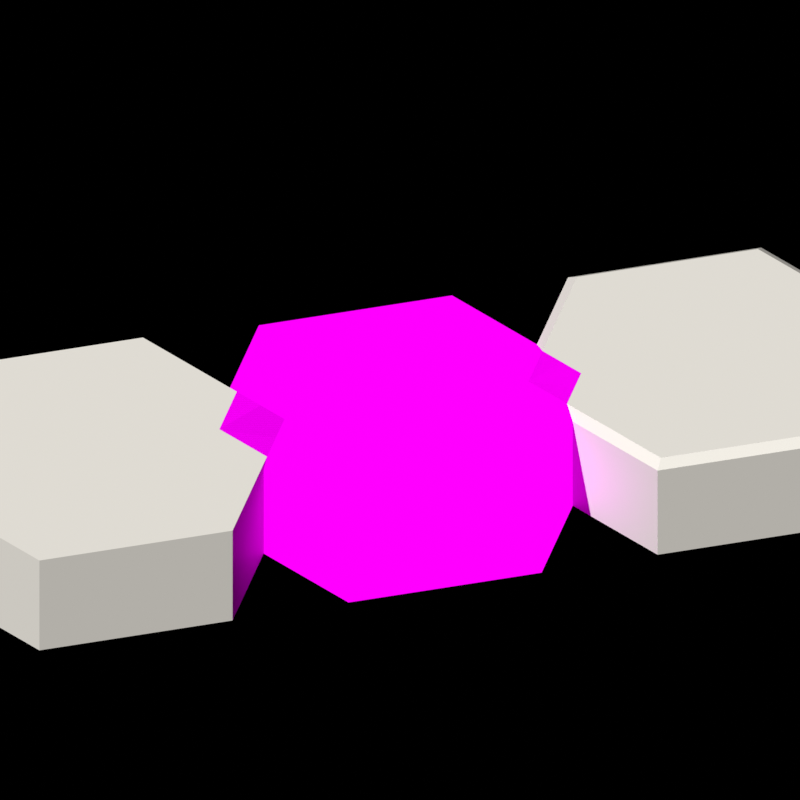 # Source: hex_tile_template_models.blend  (saved by Blender 5.1.30; exported with 4.5.12 LTS)
import bpy
from mathutils import Matrix  # noqa: F401  (used for matrix-valued properties, if any)

bpy.ops.wm.read_factory_settings(use_empty=True)
scene = bpy.context.scene
scene.name = 'Scene'

# ---- collections
col_collection = bpy.data.collections.new('Collection'); scene.collection.children.link(col_collection)
col_inkmontemplatetilemodels = bpy.data.collections.new('InkMonTemplateTileModels'); scene.collection.children.link(col_inkmontemplatetilemodels)

# ---- images (referenced by path relative to the original .blend; pixels are not part of the script)
import os
ASSET_DIR = os.environ.get("B2B_ASSET_DIR", "")  # directory of the original .blend (textures are referenced by path, not embedded)
HERE = os.path.dirname(os.path.abspath(__file__))  # packed textures are extracted next to this script under _unpacked/

def load_image(name, relpath, width, height, colorspace="sRGB"):
    """Load a texture the original file referenced (path relative to the .blend, or extracted next to this script)."""
    p = next((c for c in (os.path.join(HERE, relpath), os.path.join(ASSET_DIR, relpath)) if relpath and os.path.exists(c)), "")
    if p:
        img = bpy.data.images.load(p, check_existing=True)
        img.name = name
    else:  # same state as the original file: an image datablock whose file is absent (Cycles renders it pink)
        img = bpy.data.images.new(name, width, height)
        img.source = "FILE"
        img.filepath = "//" + (relpath or name)
    img.colorspace_settings.name = colorspace
    return img
img_raw_01_beveled_uv_png_001 = load_image('raw_01_beveled_uv.png.001', 'raw_01_beveled_uv.png', 1024, 1024, 'sRGB')

# ---- materials (node trees are filled in below, after node groups)
mat_mat_beveled_candidate = bpy.data.materials.new('mat_beveled_candidate')
mat_inkmontemplate_top = bpy.data.materials.new('InkMonTemplate_Top')
mat_inkmontemplate_top.diffuse_color = (0.55, 0.58, 0.34, 1.0)
mat_inkmontemplate_wall = bpy.data.materials.new('InkMonTemplate_Wall')
mat_inkmontemplate_wall.diffuse_color = (0.34, 0.29, 0.2, 1.0)
mat_inkmontemplate_bottom = bpy.data.materials.new('InkMonTemplate_Bottom')
mat_inkmontemplate_bottom.diffuse_color = (0.12, 0.1, 0.08, 1.0)
mat_inkmontemplate_bevelband = bpy.data.materials.new('InkMonTemplate_BevelBand')
mat_inkmontemplate_bevelband.diffuse_color = (0.42, 0.44, 0.25, 1.0)

# ---- material node trees
mat_mat_beveled_candidate.use_nodes = True; mat_mat_beveled_candidate.node_tree.nodes.clear()
_N = mat_mat_beveled_candidate.node_tree.nodes; _L = mat_mat_beveled_candidate.node_tree.links
n0 = _N.new('ShaderNodeOutputMaterial'); n0.name = '材质输出'; n0.location = (0, 0)
n1 = _N.new('ShaderNodeEmission'); n1.name = '自发光'; n1.location = (0, 0)
n2 = _N.new('ShaderNodeTexImage'); n2.name = '图像纹理'; n2.location = (0, 0)
n2.image = img_raw_01_beveled_uv_png_001
n2.extension = 'EXTEND'
_L.new(n2.outputs[0], n1.inputs[0])
_L.new(n1.outputs[0], n0.inputs[0])
n0.is_active_output = True
mat_inkmontemplate_top.use_nodes = True; mat_inkmontemplate_top.node_tree.nodes.clear()
_N = mat_inkmontemplate_top.node_tree.nodes; _L = mat_inkmontemplate_top.node_tree.links
n0 = _N.new('ShaderNodeBsdfPrincipled'); n0.name = '原理化BSDF'; n0.location = (-200, 100)
n1 = _N.new('ShaderNodeOutputMaterial'); n1.name = '材质输出'; n1.location = (200, 100)
_L.new(n0.outputs[0], n1.inputs[0])
n1.is_active_output = True
mat_inkmontemplate_wall.use_nodes = True; mat_inkmontemplate_wall.node_tree.nodes.clear()
_N = mat_inkmontemplate_wall.node_tree.nodes; _L = mat_inkmontemplate_wall.node_tree.links
n0 = _N.new('ShaderNodeBsdfPrincipled'); n0.name = '原理化BSDF'; n0.location = (-200, 100)
n1 = _N.new('ShaderNodeOutputMaterial'); n1.name = '材质输出'; n1.location = (200, 100)
_L.new(n0.outputs[0], n1.inputs[0])
n1.is_active_output = True
mat_inkmontemplate_bottom.use_nodes = True; mat_inkmontemplate_bottom.node_tree.nodes.clear()
_N = mat_inkmontemplate_bottom.node_tree.nodes; _L = mat_inkmontemplate_bottom.node_tree.links
n0 = _N.new('ShaderNodeBsdfPrincipled'); n0.name = '原理化BSDF'; n0.location = (-200, 100)
n1 = _N.new('ShaderNodeOutputMaterial'); n1.name = '材质输出'; n1.location = (200, 100)
_L.new(n0.outputs[0], n1.inputs[0])
n1.is_active_output = True
mat_inkmontemplate_bevelband.use_nodes = True; mat_inkmontemplate_bevelband.node_tree.nodes.clear()
_N = mat_inkmontemplate_bevelband.node_tree.nodes; _L = mat_inkmontemplate_bevelband.node_tree.links
n0 = _N.new('ShaderNodeBsdfPrincipled'); n0.name = '原理化BSDF'; n0.location = (-200, 100)
n1 = _N.new('ShaderNodeOutputMaterial'); n1.name = '材质输出'; n1.location = (200, 100)
_L.new(n0.outputs[0], n1.inputs[0])
n1.is_active_output = True

# ---- world
world_bakeworld = bpy.data.worlds.new('BakeWorld'); scene.world = world_bakeworld
world_bakeworld.use_nodes = True; world_bakeworld.node_tree.nodes.clear()
_N = world_bakeworld.node_tree.nodes; _L = world_bakeworld.node_tree.links
n0 = _N.new('ShaderNodeBackground'); n0.name = '背景/后台'; n0.location = (-200, 100)
n0.inputs[0].default_value = (0.55, 0.6, 0.66, 1.0)
n0.inputs[1].default_value = 0.0
n1 = _N.new('ShaderNodeOutputWorld'); n1.name = '世界输出'; n1.location = (200, 100)
_L.new(n0.outputs[0], n1.inputs[0])
n1.is_active_output = True

# ---- cameras
cam_bakecamera = bpy.data.cameras.new('BakeCamera')
cam_bakecamera.type = 'ORTHO'
cam_bakecamera.clip_end = 100.0
cam_bakecamera.ortho_scale = 4.0
cam_camera_standard_pitch35_26_yaw_minus15_data_002 = bpy.data.cameras.new('camera_standard_pitch35_26_yaw_minus15_data.002')
cam_camera_standard_pitch35_26_yaw_minus15_data_002.type = 'ORTHO'
cam_camera_standard_pitch35_26_yaw_minus15_data_002.clip_end = 100.0
cam_camera_standard_pitch35_26_yaw_minus15_data_002.ortho_scale = 4.0
cam_camera_standard_edged_pitch35_26_yaw_minus15_data_001 = bpy.data.cameras.new('camera_standard_edged_pitch35_26_yaw_minus15_data.001')
cam_camera_standard_edged_pitch35_26_yaw_minus15_data_001.type = 'ORTHO'
cam_camera_standard_edged_pitch35_26_yaw_minus15_data_001.clip_end = 100.0
cam_camera_standard_edged_pitch35_26_yaw_minus15_data_001.ortho_scale = 4.0

# ---- lights
light_bakesun = bpy.data.lights.new('BakeSun', 'SUN')
light_bakesun.color = (1.0, 0.96, 0.88)
light_bakesun.angle = 0.1396
light_bakesun.energy = 0.0
light_template_reference_sun_data_002 = bpy.data.lights.new('template_reference_sun_data.002', 'SUN')
light_template_reference_sun_data_002.color = (1.0, 0.96, 0.88)
light_template_reference_sun_data_002.energy = 4.0

# ---- meshes
me_shadowcatchermesh = bpy.data.meshes.new('ShadowCatcherMesh')
me_shadowcatchermesh.from_pydata([(-6.0, -6.0, 0.0), (6.0, -6.0, 0.0), (-6.0, 6.0, 0.0), (6.0, 6.0, 0.0)], [], [(0, 1, 3, 2)])
me_shadowcatchermesh.update()
me_beveled_tile_candidate_mesh = bpy.data.meshes.new('beveled_tile_candidate_mesh')
me_beveled_tile_candidate_mesh.from_pydata([(0.9365, 0.0, 0.0), (0.4682, 0.811, 0.0), (-0.4682, 0.811, 0.0), (-0.9365, 1.147e-16, 0.0), (-0.4682, -0.811, 0.0), (0.4682, -0.811, 0.0), (1.0, 0.0, -0.035), (0.5, 0.866, -0.035), (-0.5, 0.866, -0.035), (-1.0, 1.225e-16, -0.035), (-0.5, -0.866, -0.035), (0.5, -0.866, -0.035), (1.0, 0.0, -0.55), (0.5, 0.866, -0.55), (-0.5, 0.866, -0.55), (-1.0, 1.225e-16, -0.55), (-0.5, -0.866, -0.55), (0.5, -0.866, -0.55)], [], [(0, 1, 2, 3, 4, 5), (0, 1, 7, 6), (1, 2, 8, 7), (2, 3, 9, 8), (3, 4, 10, 9), (4, 5, 11, 10), (5, 0, 6, 11), (6, 7, 13, 12), (7, 8, 14, 13), (8, 9, 15, 14), (9, 10, 16, 15), (10, 11, 17, 16), (11, 6, 12, 17), (17, 16, 15, 14, 13, 12)])
_uv = me_beveled_tile_candidate_mesh.uv_layers.new(name='UVMap')
_uv.uv.foreach_set('vector', [0.6561, 0.5644, 0.578, 0.7671, 0.422, 0.7671, 0.3439, 0.5644, 0.422, 0.3616, 0.578, 0.3616, 0.6561, 0.5644, 0.578, 0.7671, 0.5833, 0.7809, 0.6667, 0.5644, 0.578, 0.7671, 0.422, 0.7671, 0.4167, 0.7809, 0.5833, 0.7809, 0.422, 0.7671, 0.3439, 0.5644, 0.3333, 0.5644, 0.4167, 0.7809, 0.3439, 0.5644, 0.422, 0.3616, 0.4167, 0.3479, 0.3333, 0.5644, 0.422, 0.3616, 0.578, 0.3616, 0.5833, 0.3479, 0.4167, 0.3479, 0.578, 0.3616, 0.6561, 0.5644, 0.6667, 0.5644, 0.5833, 0.3479, 0.3333, 0.5644, 0.4167, 0.3479, 0.3423, 0.2835, 0.259, 0.5, 0.4167, 0.3479, 0.5833, 0.3479, 0.5833, 0.2191, 0.4167, 0.2191, 0.5833, 0.3479, 0.6667, 0.5644, 0.741, 0.5, 0.6577, 0.2835, 0.3333, 0.5644, 0.4167, 0.3479, 0.3423, 0.2835, 0.259, 0.5, 0.4167, 0.3479, 0.5833, 0.3479, 0.5833, 0.2191, 0.4167, 0.2191, 0.5833, 0.3479, 0.6667, 0.5644, 0.741, 0.5, 0.6577, 0.2835, 0.5, 0.5644, 0.5, 0.5644, 0.5, 0.5644, 0.5, 0.5644, 0.5, 0.5644, 0.5, 0.5644])
me_beveled_tile_candidate_mesh.materials.append(mat_mat_beveled_candidate)
me_beveled_tile_candidate_mesh.update()
me_standard_hex_prism_mesh_002 = bpy.data.meshes.new('standard_hex_prism_mesh.002')
me_standard_hex_prism_mesh_002.from_pydata([(1.0, 0.0, 0.0), (0.5, 0.866, 0.0), (-0.5, 0.866, 0.0), (-1.0, 1.225e-16, 0.0), (-0.5, -0.866, 0.0), (0.5, -0.866, 0.0), (1.0, 0.0, -0.55), (0.5, 0.866, -0.55), (-0.5, 0.866, -0.55), (-1.0, 1.225e-16, -0.55), (-0.5, -0.866, -0.55), (0.5, -0.866, -0.55)], [], [(0, 1, 2, 3, 4, 5), (0, 1, 7, 6), (1, 2, 8, 7), (2, 3, 9, 8), (3, 4, 10, 9), (4, 5, 11, 10), (5, 0, 6, 11), (11, 10, 9, 8, 7, 6)])
me_standard_hex_prism_mesh_002.polygons.foreach_set('material_index', [0, 1, 1, 1, 1, 1, 1, 2])
me_standard_hex_prism_mesh_002.materials.append(mat_inkmontemplate_top)
me_standard_hex_prism_mesh_002.materials.append(mat_inkmontemplate_wall)
me_standard_hex_prism_mesh_002.materials.append(mat_inkmontemplate_bottom)
me_standard_hex_prism_mesh_002.update()
me_standard_edged_hex_prism_bevel_band_mesh_001 = bpy.data.meshes.new('standard_edged_hex_prism_bevel_band_mesh.001')
me_standard_edged_hex_prism_bevel_band_mesh_001.from_pydata([(0.9365, 0.0, 0.0), (0.4682, 0.811, 0.0), (-0.4682, 0.811, 0.0), (-0.9365, 1.147e-16, 0.0), (-0.4682, -0.811, 0.0), (0.4682, -0.811, 0.0), (1.0, 0.0, -0.035), (0.5, 0.866, -0.035), (-0.5, 0.866, -0.035), (-1.0, 1.225e-16, -0.035), (-0.5, -0.866, -0.035), (0.5, -0.866, -0.035), (1.0, 0.0, -0.55), (0.5, 0.866, -0.55), (-0.5, 0.866, -0.55), (-1.0, 1.225e-16, -0.55), (-0.5, -0.866, -0.55), (0.5, -0.866, -0.55)], [], [(0, 1, 2, 3, 4, 5), (0, 1, 7, 6), (1, 2, 8, 7), (2, 3, 9, 8), (3, 4, 10, 9), (4, 5, 11, 10), (5, 0, 6, 11), (6, 7, 13, 12), (7, 8, 14, 13), (8, 9, 15, 14), (9, 10, 16, 15), (10, 11, 17, 16), (11, 6, 12, 17), (17, 16, 15, 14, 13, 12)])
me_standard_edged_hex_prism_bevel_band_mesh_001.polygons.foreach_set('material_index', [0, 1, 1, 1, 1, 1, 1, 2, 2, 2, 2, 2, 2, 3])
me_standard_edged_hex_prism_bevel_band_mesh_001.materials.append(mat_inkmontemplate_top)
me_standard_edged_hex_prism_bevel_band_mesh_001.materials.append(mat_inkmontemplate_bevelband)
me_standard_edged_hex_prism_bevel_band_mesh_001.materials.append(mat_inkmontemplate_wall)
me_standard_edged_hex_prism_bevel_band_mesh_001.materials.append(mat_inkmontemplate_bottom)
me_standard_edged_hex_prism_bevel_band_mesh_001.update()

# ---- objects
ob_bakecamera = bpy.data.objects.new('BakeCamera', cam_bakecamera)
ob_bakesun = bpy.data.objects.new('BakeSun', light_bakesun)
ob_shadowcatcher = bpy.data.objects.new('ShadowCatcher', me_shadowcatchermesh)
ob_beveled_tile_candidate = bpy.data.objects.new('beveled_tile_candidate', me_beveled_tile_candidate_mesh)
ob_standard_hex_prism = bpy.data.objects.new('standard_hex_prism', me_standard_hex_prism_mesh_002)
ob_standard_edged_hex_prism_bevel_band = bpy.data.objects.new('standard_edged_hex_prism_bevel_band', me_standard_edged_hex_prism_bevel_band_mesh_001)
ob_camera_standard_pitch35_26_yaw_minus15 = bpy.data.objects.new('camera_standard_pitch35_26_yaw_minus15', cam_camera_standard_pitch35_26_yaw_minus15_data_002)
ob_camera_standard_edged_pitch35_26_yaw_minus15 = bpy.data.objects.new('camera_standard_edged_pitch35_26_yaw_minus15', cam_camera_standard_edged_pitch35_26_yaw_minus15_data_001)
ob_template_reference_sun = bpy.data.objects.new('template_reference_sun', light_template_reference_sun_data_002)

# ---- transforms, parenting, visibility, modifiers, constraints
ob_bakecamera.location = (-4.227, -15.77, 11.55)
ob_bakecamera.rotation_euler = (0.9554, 0.0, -0.2618)
ob_bakesun.location = (4.0, 4.0, 8.0)
ob_bakesun.rotation_euler = (0.6981, 0.0, -0.7854)
ob_shadowcatcher.location = (0.0, 0.0, 0.0)
ob_shadowcatcher.hide_viewport = True
ob_shadowcatcher.hide_render = True
ob_shadowcatcher.is_shadow_catcher = True
ob_beveled_tile_candidate.location = (0.0, 0.0, 0.0)
ob_standard_hex_prism.location = (-1.6, 0.0, 0.0)
ob_standard_edged_hex_prism_bevel_band.location = (1.6, 0.0, 0.0)
ob_camera_standard_pitch35_26_yaw_minus15.location = (-5.827, -15.77, 11.55)
ob_camera_standard_pitch35_26_yaw_minus15.rotation_euler = (0.9554, 0.0, -0.2618)
ob_camera_standard_edged_pitch35_26_yaw_minus15.location = (-2.627, -15.77, 11.55)
ob_camera_standard_edged_pitch35_26_yaw_minus15.rotation_euler = (0.9554, 0.0, -0.2618)
ob_template_reference_sun.location = (0.0, 0.0, 0.0)
ob_template_reference_sun.rotation_euler = (0.6981, 0.0, -0.7854)

# ---- collection membership
scene.collection.objects.link(ob_bakecamera)
scene.collection.objects.link(ob_bakesun)
scene.collection.objects.link(ob_shadowcatcher)
scene.collection.objects.link(ob_beveled_tile_candidate)
col_inkmontemplatetilemodels.objects.link(ob_standard_hex_prism)
col_inkmontemplatetilemodels.objects.link(ob_standard_edged_hex_prism_bevel_band)
col_inkmontemplatetilemodels.objects.link(ob_camera_standard_pitch35_26_yaw_minus15)
col_inkmontemplatetilemodels.objects.link(ob_camera_standard_edged_pitch35_26_yaw_minus15)
col_inkmontemplatetilemodels.objects.link(ob_template_reference_sun)

# ---- scene / render settings (as saved in the file)
scene.camera = ob_bakecamera
scene.frame_start = 1; scene.frame_end = 250; scene.frame_set(1)
scene.render.engine = 'CYCLES'
scene.render.resolution_x = 2048
scene.render.resolution_y = 2048
scene.render.film_transparent = True
scene.render.bake_bias = 0.0
scene.render.bake_samples = 0
scene.cycles.samples = 16
scene.eevee.ray_tracing_options.trace_max_roughness = 0.0
scene.view_settings.view_transform = 'Standard'
bpy.context.view_layer.update()
